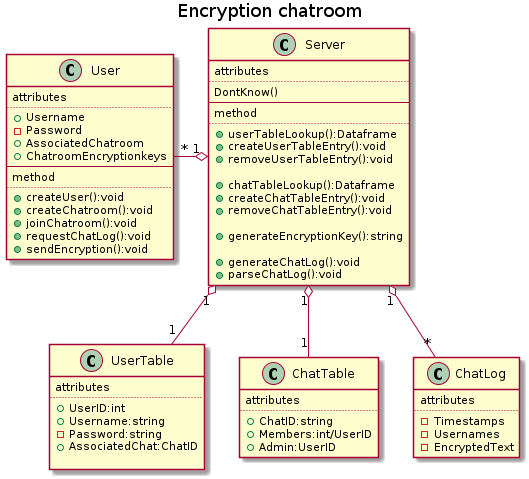

The diagram above was rendered by PlantUML. Its source (embedded in the PNG):
@startuml
title Encryption chatroom

class User{
        attributes
        ..
        +Username
        -Password
        +AssociatedChatroom
        +ChatroomEncryptionkeys
        --
        method
        ..
        +createUser():void
        +createChatroom():void
        +joinChatroom():void
        +requestChatLog():void
        +sendEncryption():void
}

class Server{
        attributes
        ..
        DontKnow()
        --
        method
        ..
        +userTableLookup():Dataframe
        +createUserTableEntry():void
        +removeUserTableEntry():void

        +chatTableLookup():Dataframe
        +createChatTableEntry():void
        +removeChatTableEntry():void

        +generateEncryptionKey():string
        
        +generateChatLog():void
        +parseChatLog():void
}       

class UserTable{
        attributes
        ..
        +UserID:int
        +Username:string
        -Password:string
        +AssociatedChat:ChatID

}

class ChatTable{
        attributes
        ..
        +ChatID:string
        +Members:int/UserID
        +Admin:UserID
}

class ChatLog{
        attributes
        ..
        -Timestamps
        -Usernames
        -EncryptedText
}


User "*" -left-o "1" Server
UserTable "1" -down-o "1" Server
ChatTable "1" -down-o "1" Server
ChatLog "*" -down-o "1" Server
@enduml